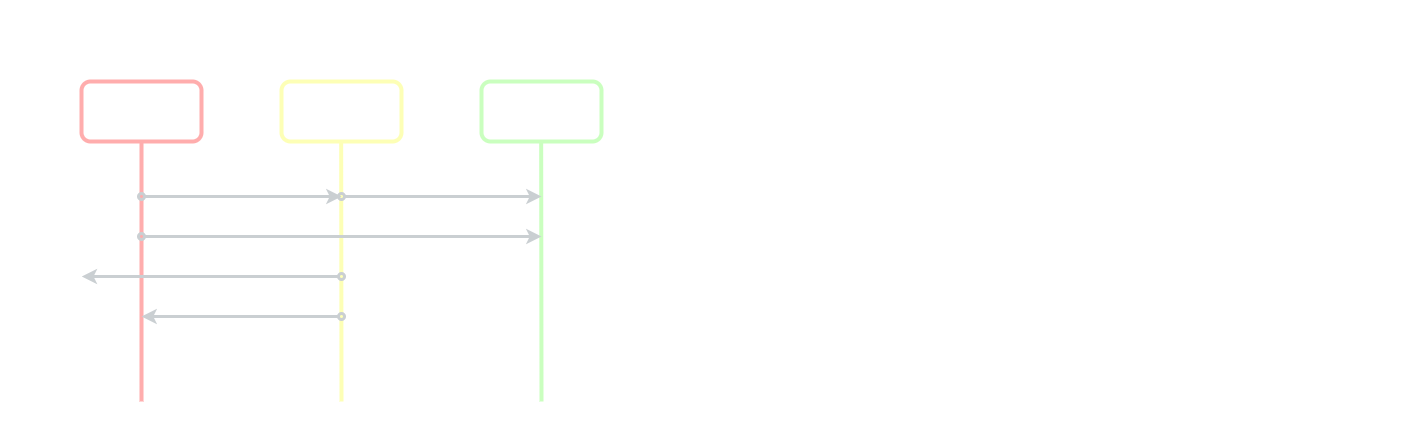

The diagram above was exported from draw.io. Its source (the exported page's mxGraphModel, read from the mxfile embedded in the PNG):
<mxGraphModel dx="1447" dy="668" grid="1" gridSize="10" guides="1" tooltips="1" connect="1" arrows="1" fold="1" page="1" pageScale="1" pageWidth="827" pageHeight="1169" background="#000000" math="0" shadow="0">
  <root>
    <mxCell id="0" />
    <mxCell id="1" parent="0" />
    <mxCell id="C2M3qFRpeq717ZiV6LWK-31" value="" style="rounded=1;whiteSpace=wrap;html=1;dashed=1;strokeWidth=2;shadow=0;sketch=0;glass=0;fillColor=none;strokeColor=#FFFFFF;" parent="1" vertex="1">
      <mxGeometry x="760" y="360" width="680" height="440" as="geometry" />
    </mxCell>
    <mxCell id="C2M3qFRpeq717ZiV6LWK-9" value="" style="rounded=1;whiteSpace=wrap;html=1;dashed=1;strokeWidth=2;shadow=0;sketch=0;glass=0;fillColor=none;strokeColor=#FFFFFF;" parent="1" vertex="1">
      <mxGeometry x="40" y="360" width="680" height="440" as="geometry" />
    </mxCell>
    <mxCell id="C2M3qFRpeq717ZiV6LWK-1" value="" style="rounded=1;whiteSpace=wrap;html=1;strokeWidth=4;fillColor=none;strokeColor=#FFADAD;" parent="1" vertex="1">
      <mxGeometry x="120" y="440" width="120" height="60" as="geometry" />
    </mxCell>
    <mxCell id="C2M3qFRpeq717ZiV6LWK-2" value="" style="rounded=1;whiteSpace=wrap;html=1;strokeWidth=4;fillColor=none;strokeColor=#FDFFB6;" parent="1" vertex="1">
      <mxGeometry x="320" y="440" width="120" height="60" as="geometry" />
    </mxCell>
    <mxCell id="C2M3qFRpeq717ZiV6LWK-3" value="" style="rounded=1;whiteSpace=wrap;html=1;strokeWidth=4;fillColor=none;strokeColor=#CAFFBF;" parent="1" vertex="1">
      <mxGeometry x="520" y="440" width="120" height="60" as="geometry" />
    </mxCell>
    <mxCell id="C2M3qFRpeq717ZiV6LWK-5" value="" style="endArrow=none;html=1;entryX=0.5;entryY=1;entryDx=0;entryDy=0;strokeWidth=4;strokeColor=#FFADAD;" parent="1" target="C2M3qFRpeq717ZiV6LWK-1" edge="1">
      <mxGeometry width="50" height="50" relative="1" as="geometry">
        <mxPoint x="180" y="760" as="sourcePoint" />
        <mxPoint x="400" y="590" as="targetPoint" />
      </mxGeometry>
    </mxCell>
    <mxCell id="C2M3qFRpeq717ZiV6LWK-7" value="" style="endArrow=none;html=1;entryX=0.5;entryY=1;entryDx=0;entryDy=0;strokeWidth=4;strokeColor=#FDFFB6;" parent="1" edge="1">
      <mxGeometry width="50" height="50" relative="1" as="geometry">
        <mxPoint x="380" y="760" as="sourcePoint" />
        <mxPoint x="379.65999999999997" y="500" as="targetPoint" />
      </mxGeometry>
    </mxCell>
    <mxCell id="C2M3qFRpeq717ZiV6LWK-8" value="" style="endArrow=none;html=1;entryX=0.5;entryY=1;entryDx=0;entryDy=0;strokeWidth=4;strokeColor=#CAFFBF;" parent="1" edge="1">
      <mxGeometry width="50" height="50" relative="1" as="geometry">
        <mxPoint x="580" y="760" as="sourcePoint" />
        <mxPoint x="579.6599999999999" y="500" as="targetPoint" />
      </mxGeometry>
    </mxCell>
    <mxCell id="C2M3qFRpeq717ZiV6LWK-10" value="&lt;h1&gt;&lt;font color=&quot;#ffffff&quot;&gt;Local&lt;/font&gt;&lt;/h1&gt;" style="text;html=1;strokeColor=none;fillColor=none;align=center;verticalAlign=middle;whiteSpace=wrap;rounded=0;shadow=0;glass=0;dashed=1;sketch=0;" parent="1" vertex="1">
      <mxGeometry x="320" y="380" width="120" height="40" as="geometry" />
    </mxCell>
    <mxCell id="C2M3qFRpeq717ZiV6LWK-11" value="&lt;h3&gt;&lt;font color=&quot;#ffffff&quot;&gt;Área de staging&lt;/font&gt;&lt;/h3&gt;" style="text;html=1;strokeColor=none;fillColor=none;align=center;verticalAlign=middle;whiteSpace=wrap;rounded=0;shadow=0;glass=0;dashed=1;sketch=0;" parent="1" vertex="1">
      <mxGeometry x="320" y="450" width="120" height="40" as="geometry" />
    </mxCell>
    <mxCell id="C2M3qFRpeq717ZiV6LWK-12" value="&lt;h3&gt;&lt;font color=&quot;#ffffff&quot;&gt;Repositorio local&lt;/font&gt;&lt;br&gt;&lt;/h3&gt;" style="text;html=1;strokeColor=none;fillColor=none;align=center;verticalAlign=middle;whiteSpace=wrap;rounded=0;shadow=0;glass=0;dashed=1;sketch=0;" parent="1" vertex="1">
      <mxGeometry x="520" y="450" width="120" height="40" as="geometry" />
    </mxCell>
    <mxCell id="C2M3qFRpeq717ZiV6LWK-13" value="&lt;h3&gt;&lt;font color=&quot;#ffffff&quot;&gt;Directorio de trabajo&lt;/font&gt;&lt;br&gt;&lt;/h3&gt;" style="text;html=1;strokeColor=none;fillColor=none;align=center;verticalAlign=middle;whiteSpace=wrap;rounded=0;shadow=0;glass=0;dashed=1;sketch=0;" parent="1" vertex="1">
      <mxGeometry x="120" y="450" width="120" height="40" as="geometry" />
    </mxCell>
    <mxCell id="C2M3qFRpeq717ZiV6LWK-14" value="" style="endArrow=classic;html=1;strokeWidth=3;strokeColor=#CACFD2;startArrow=oval;startFill=0;" parent="1" edge="1">
      <mxGeometry width="50" height="50" relative="1" as="geometry">
        <mxPoint x="180" y="555" as="sourcePoint" />
        <mxPoint x="380" y="555" as="targetPoint" />
      </mxGeometry>
    </mxCell>
    <mxCell id="C2M3qFRpeq717ZiV6LWK-15" value="" style="endArrow=classic;html=1;strokeWidth=3;strokeColor=#CACFD2;startArrow=oval;startFill=0;" parent="1" edge="1">
      <mxGeometry width="50" height="50" relative="1" as="geometry">
        <mxPoint x="380" y="555" as="sourcePoint" />
        <mxPoint x="580" y="555" as="targetPoint" />
      </mxGeometry>
    </mxCell>
    <mxCell id="C2M3qFRpeq717ZiV6LWK-17" value="&lt;font style=&quot;font-size: 12px&quot; color=&quot;#ffffff&quot;&gt;&lt;b&gt;git add&lt;/b&gt;&lt;/font&gt;" style="text;html=1;strokeColor=none;fillColor=none;align=center;verticalAlign=middle;whiteSpace=wrap;rounded=0;shadow=0;glass=0;dashed=1;sketch=0;" parent="1" vertex="1">
      <mxGeometry x="240" y="534" width="80" height="20" as="geometry" />
    </mxCell>
    <mxCell id="C2M3qFRpeq717ZiV6LWK-18" value="&lt;b&gt;&lt;font color=&quot;#ffffff&quot;&gt;git commit&lt;/font&gt;&lt;/b&gt;" style="text;html=1;strokeColor=none;fillColor=none;align=center;verticalAlign=middle;whiteSpace=wrap;rounded=0;shadow=0;glass=0;dashed=1;sketch=0;" parent="1" vertex="1">
      <mxGeometry x="420" y="534" width="80" height="20" as="geometry" />
    </mxCell>
    <mxCell id="C2M3qFRpeq717ZiV6LWK-20" value="" style="endArrow=oval;html=1;strokeWidth=3;startArrow=classic;startFill=1;endFill=0;strokeColor=#CACFD2;" parent="1" edge="1">
      <mxGeometry width="50" height="50" relative="1" as="geometry">
        <mxPoint x="180" y="675" as="sourcePoint" />
        <mxPoint x="380" y="675" as="targetPoint" />
      </mxGeometry>
    </mxCell>
    <mxCell id="C2M3qFRpeq717ZiV6LWK-21" value="&lt;font style=&quot;font-size: 12px&quot; color=&quot;#ffffff&quot;&gt;&lt;b&gt;git rm --cached&lt;/b&gt;&lt;/font&gt;" style="text;html=1;strokeColor=none;fillColor=none;align=center;verticalAlign=middle;whiteSpace=wrap;rounded=0;shadow=0;glass=0;dashed=1;sketch=0;" parent="1" vertex="1">
      <mxGeometry x="230" y="654" width="100" height="20" as="geometry" />
    </mxCell>
    <mxCell id="C2M3qFRpeq717ZiV6LWK-22" value="" style="endArrow=oval;html=1;strokeWidth=3;startArrow=classic;startFill=1;endFill=0;strokeColor=#CACFD2;exitX=0.118;exitY=0.625;exitDx=0;exitDy=0;exitPerimeter=0;" parent="1" source="C2M3qFRpeq717ZiV6LWK-9" edge="1">
      <mxGeometry width="50" height="50" relative="1" as="geometry">
        <mxPoint x="160" y="635" as="sourcePoint" />
        <mxPoint x="380" y="635" as="targetPoint" />
      </mxGeometry>
    </mxCell>
    <mxCell id="C2M3qFRpeq717ZiV6LWK-23" value="&lt;font style=&quot;font-size: 12px&quot; color=&quot;#ffffff&quot;&gt;&lt;b&gt;git rm --force&lt;/b&gt;&lt;/font&gt;" style="text;html=1;strokeColor=none;fillColor=none;align=center;verticalAlign=middle;whiteSpace=wrap;rounded=0;shadow=0;glass=0;dashed=1;sketch=0;" parent="1" vertex="1">
      <mxGeometry x="230" y="614" width="100" height="20" as="geometry" />
    </mxCell>
    <mxCell id="C2M3qFRpeq717ZiV6LWK-24" value="" style="endArrow=classic;html=1;strokeWidth=3;startArrow=oval;startFill=0;endFill=1;strokeColor=#CACFD2;" parent="1" edge="1">
      <mxGeometry width="50" height="50" relative="1" as="geometry">
        <mxPoint x="180" y="595" as="sourcePoint" />
        <mxPoint x="580" y="595" as="targetPoint" />
      </mxGeometry>
    </mxCell>
    <mxCell id="C2M3qFRpeq717ZiV6LWK-25" value="&lt;font style=&quot;font-size: 12px&quot; color=&quot;#ffffff&quot;&gt;&lt;b&gt;git commit --all&lt;/b&gt;&lt;/font&gt;" style="text;html=1;strokeColor=none;fillColor=none;align=center;verticalAlign=middle;whiteSpace=wrap;rounded=0;shadow=0;glass=0;dashed=1;sketch=0;" parent="1" vertex="1">
      <mxGeometry x="230" y="573.5" width="100" height="20" as="geometry" />
    </mxCell>
    <mxCell id="C2M3qFRpeq717ZiV6LWK-27" value="&lt;h1&gt;&lt;font color=&quot;#ffffff&quot;&gt;Remoto&lt;/font&gt;&lt;/h1&gt;" style="text;html=1;strokeColor=none;fillColor=none;align=center;verticalAlign=middle;whiteSpace=wrap;rounded=0;shadow=0;glass=0;dashed=1;sketch=0;" parent="1" vertex="1">
      <mxGeometry x="1040" y="380" width="120" height="40" as="geometry" />
    </mxCell>
  </root>
</mxGraphModel>